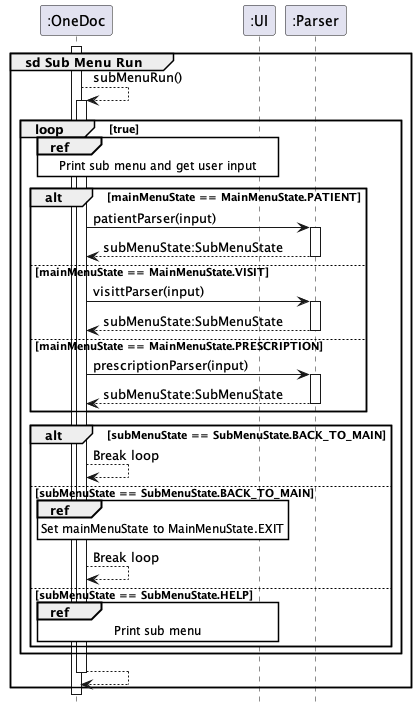

The diagram above was rendered by PlantUML. Its source (embedded in the PNG):
@startuml
hide footbox
skinparam sequenceReferenceBackgroundColor #White

participant ":OneDoc" as A
participant ":UI" as B
participant ":Parser" as C

activate A

group sd Sub Menu Run
    A --> A : subMenuRun()

    activate A

    loop true
        ref over A, B
            Print sub menu and get user input
        end

        alt mainMenuState == MainMenuState.PATIENT
            A -> C : patientParser(input)
            activate C
            return subMenuState:SubMenuState
        else mainMenuState == MainMenuState.VISIT
             A -> C : visittParser(input)
             activate C
             return subMenuState:SubMenuState
        else mainMenuState == MainMenuState.PRESCRIPTION
            A -> C : prescriptionParser(input)
            activate C
            return subMenuState:SubMenuState
        end

        alt subMenuState == SubMenuState.BACK_TO_MAIN
            A --> A : Break loop
        else subMenuState == SubMenuState.BACK_TO_MAIN
            ref over A
                Set mainMenuState to MainMenuState.EXIT
            end
            A --> A : Break loop
        else subMenuState == SubMenuState.HELP
            ref over A,B
                Print sub menu
            end
        end
    end
    return
end

deactivate A
@enduml